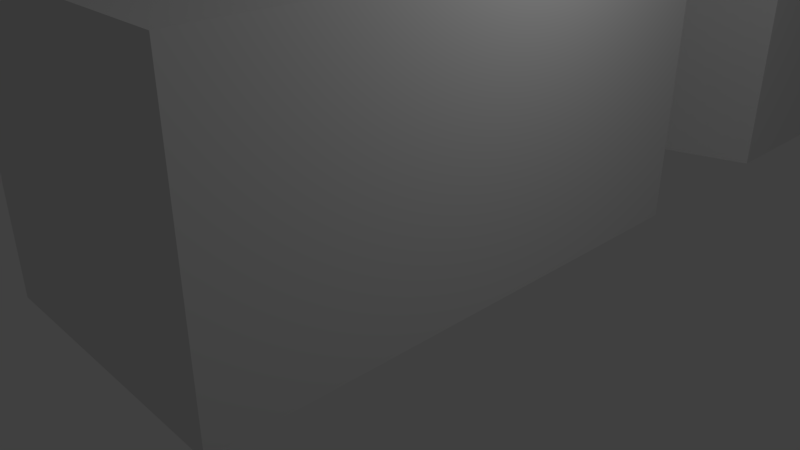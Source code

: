 # Source: south_of_marriot.blend  (saved by Blender 2.78.0; exported with 4.5.12 LTS)
import bpy
from mathutils import Matrix  # noqa: F401  (used for matrix-valued properties, if any)

bpy.ops.wm.read_factory_settings(use_empty=True)
scene = bpy.context.scene
scene.name = 'Scene'

# ---- collections
col_collection_1 = bpy.data.collections.new('Collection 1'); scene.collection.children.link(col_collection_1)

# ---- materials (node trees are filled in below, after node groups)
mat_material = bpy.data.materials.new('Material')
mat_material.alpha_threshold = 0.0
mat_material.use_transparent_shadow = False
mat_material.roughness = 0.5
mat_material.line_color = (0.0, 0.0, 0.0, 1.0)

# ---- material node trees

# ---- world
world_world = bpy.data.worlds.new('World'); scene.world = world_world
world_world.color = (0.05088, 0.05088, 0.05088)
world_world.use_sun_shadow = False
world_world.sun_shadow_jitter_overblur = 0.0
world_world.cycles.sampling_method = 'MANUAL'

# ---- cameras
cam_camera = bpy.data.cameras.new('Camera')
cam_camera.clip_end = 100.0
cam_camera.lens = 35.0
cam_camera.sensor_width = 32.0
cam_camera.sensor_height = 18.0
cam_camera.ortho_scale = 7.314
cam_camera.dof.focus_distance = 0.0
cam_camera.dof.aperture_fstop = 128.0

# ---- lights
light_lamp = bpy.data.lights.new('Lamp', 'POINT')
light_lamp.transmission_factor = 0.0
light_lamp.cutoff_distance = 30.0
light_lamp.energy = 100.0
light_lamp.shadow_buffer_clip_start = 1.001
light_lamp.shadow_soft_size = 0.1
light_lamp.shadow_maximum_resolution = 0.006
light_lamp.use_absolute_resolution = True

# ---- meshes
me_cube_005 = bpy.data.meshes.new('Cube.005')
me_cube_005.from_pydata([(-1.0, -1.0, -1.0), (-1.0, -1.0, 3.561), (-1.0, 1.0, -1.0), (-1.0, 1.0, 3.561), (1.0, -1.0, -1.0), (1.0, -1.0, 3.561), (1.0, 1.0, -1.0), (1.0, 1.0, 3.561), (0.0, 1.0, -1.0), (0.0, 1.0, 3.561), (0.0, -1.0, -1.0), (0.0, -1.0, 3.561), (-1.0, 3.593, 3.561), (-1.0, 3.593, -1.0), (0.0, 3.593, -1.0), (0.0, 3.593, 3.561)], [], [(0, 1, 3, 2), (8, 9, 7, 6), (6, 7, 5, 4), (10, 11, 1, 0), (8, 6, 4, 10), (9, 3, 1, 11), (7, 9, 11, 5), (2, 8, 10, 0), (4, 5, 11, 10), (8, 2, 13, 14), (13, 12, 15, 14), (3, 9, 15, 12), (2, 3, 12, 13), (9, 8, 14, 15)])
me_cube_005.use_remesh_preserve_volume = False
me_cube_005.use_remesh_preserve_attributes = False
me_cube_005.use_mirror_vertex_groups = False
me_cube_005.update()
me_cube_003 = bpy.data.meshes.new('Cube.003')
me_cube_003.from_pydata([(0.9057, 0.409, 2.649), (0.9057, 0.409, 3.396), (0.9057, 1.0, 2.649), (0.9057, 1.0, 3.396), (1.813, 0.409, 2.649), (1.813, 0.409, 3.396), (1.813, 1.0, 2.649), (1.813, 1.0, 3.396), (-0.409, -6.294, 2.649), (-0.409, -6.294, 3.396), (-1.0, -6.294, 3.396), (-0.409, -5.387, 2.649), (-0.409, -5.387, 3.396), (-1.0, -5.387, 2.649), (-1.0, -5.387, 3.396), (-1.0, -6.294, -1.618), (-1.0, -6.294, 2.649), (-1.0, 1.0, -1.618), (-1.0, 1.0, 2.649), (1.813, -6.294, -1.618), (1.813, -6.294, 2.649), (1.813, 1.0, -1.618), (1.554, 1.0, -1.618), (-0.7414, 1.0, -1.618), (-0.7414, 1.0, 2.649), (1.554, 1.0, 2.649), (-0.7414, -6.294, -1.618), (1.554, -6.294, -1.618), (1.554, -6.294, 2.649), (-0.7414, -6.294, 2.649), (-1.0, 0.7414, -1.618), (-1.0, -6.036, -1.618), (-1.0, -6.036, 2.649), (-1.0, 0.7414, 2.649), (1.813, -6.036, -1.618), (1.813, 0.7414, -1.618), (1.813, 0.7414, 2.649), (1.813, -6.036, 2.649), (1.554, 0.7414, 2.649), (1.554, -6.036, 2.649), (-0.7414, 0.7414, 2.649), (-0.7414, -6.036, 2.649), (-0.7414, 0.7414, -1.618), (-0.7414, -6.036, -1.618), (1.554, 0.7414, -1.618), (1.554, -6.036, -1.618), (-1.0, 0.7414, 2.802), (-1.0, 1.0, 2.802), (1.554, 1.0, 2.802), (1.813, 1.0, 2.802), (1.813, -6.036, 2.802), (1.813, -6.294, 2.802), (-0.7414, -6.294, 2.802), (-1.0, -6.294, 2.802), (-0.7414, 1.0, 2.802), (1.554, -6.294, 2.802), (1.554, -6.036, 2.802), (-0.7414, -6.036, 2.802), (-1.0, -6.036, 2.802), (1.813, 0.7414, 2.802), (1.554, 0.7414, 2.802), (-0.7414, 0.7414, 2.802), (0.4065, 1.0, -1.618), (0.4065, 1.0, 2.649), (0.4065, -6.294, -1.618), (0.4065, -6.294, 2.649), (0.4065, 0.7414, -1.618), (0.4065, -6.036, -1.618), (0.4065, 0.7414, 2.649), (0.4065, -6.036, 2.649), (0.4065, 1.0, 2.802), (0.4065, -6.294, 2.802), (0.4065, 0.7414, 2.802), (0.4065, -6.036, 2.802), (-1.0, -0.9529, -1.618), (-1.0, -2.647, -1.618), (-1.0, -4.341, -1.618), (-1.0, -4.341, 2.649), (-1.0, -2.647, 2.649), (-1.0, -0.9529, 2.649), (1.813, -4.341, -1.618), (1.813, -2.647, -1.618), (1.813, -0.9529, -1.618), (1.813, -0.9529, 2.649), (1.813, -2.647, 2.649), (1.813, -4.341, 2.649), (1.554, -0.9529, 2.649), (1.554, -2.647, 2.649), (1.554, -4.341, 2.649), (-0.7414, -0.9529, 2.649), (-0.7414, -2.647, 2.649), (-0.7414, -0.9529, -1.618), (-0.7414, -2.647, -1.618), (-0.7414, -4.341, -1.618), (1.554, -0.9529, -1.618), (1.554, -2.647, -1.618), (1.554, -4.341, -1.618), (-1.0, -4.341, 2.802), (-1.0, -2.647, 2.802), (-1.0, -0.9529, 2.802), (1.813, -0.9529, 2.802), (1.813, -2.647, 2.802), (1.813, -4.341, 2.802), (1.554, -0.9529, 2.802), (1.554, -2.647, 2.802), (1.554, -4.341, 2.802), (-0.7414, -0.9529, 2.802), (-0.7414, -4.341, 2.802), (0.4065, -0.9529, 2.649), (0.4065, -2.647, 2.649), (0.4065, -4.341, 2.649), (0.4065, -0.9529, -1.618), (0.4065, -2.647, -1.618), (0.4065, -4.341, -1.618), (-0.7414, -4.341, 2.649), (-0.7414, -1.218, 2.039), (0.4065, -1.218, 2.039), (-1.0, -2.388, -1.618), (-1.0, -2.388, 2.649), (1.813, -2.388, -1.618), (1.813, -2.388, 2.649), (1.554, -2.388, 2.649), (-0.7414, -2.388, 2.649), (-0.7414, -2.388, -1.618), (1.554, -2.388, -1.618), (-1.0, -2.388, 2.802), (1.813, -2.388, 2.802), (1.554, -2.388, 2.802), (0.4065, -2.388, 2.649), (0.4065, -2.388, -1.618), (-0.7414, -2.388, 2.802), (-0.7414, -2.647, 2.802), (0.4065, -2.388, 2.802), (0.4065, -2.647, 2.802)], [], [(0, 1, 3, 2), (2, 3, 7, 6), (6, 7, 5, 4), (4, 5, 1, 0), (2, 6, 4, 0), (7, 3, 1, 5), (8, 9, 10, 16), (16, 10, 14, 13), (13, 14, 12, 11), (11, 12, 9, 8), (16, 13, 11, 8), (14, 10, 9, 12), (30, 33, 18, 17), (22, 25, 6, 21), (34, 37, 20, 19), (26, 29, 16, 15), (45, 34, 19, 27), (28, 20, 51, 55), (18, 33, 46, 47), (89, 40, 61, 106), (31, 43, 26, 15), (67, 45, 27, 64), (19, 20, 28, 27), (64, 65, 29, 26), (17, 18, 24, 23), (62, 63, 25, 22), (62, 22, 44, 66), (113, 96, 45, 67), (17, 23, 42, 30), (76, 93, 43, 31), (77, 32, 58, 97), (108, 68, 40, 89), (20, 37, 50, 51), (32, 16, 53, 58), (63, 24, 54, 70), (88, 39, 56, 105), (22, 21, 35, 44), (96, 80, 34, 45), (21, 6, 36, 35), (80, 85, 37, 34), (15, 16, 32, 31), (74, 79, 33, 30), (57, 58, 53, 52), (50, 56, 55, 51), (73, 57, 52, 71), (70, 54, 61, 72), (49, 48, 60, 59), (102, 105, 56, 50), (54, 47, 46, 61), (107, 97, 58, 57), (68, 38, 60, 72), (16, 29, 52, 53), (65, 28, 55, 71), (36, 6, 49, 59), (69, 41, 57, 73), (6, 25, 48, 49), (83, 36, 59, 100), (24, 18, 47, 54), (39, 69, 73, 56), (29, 65, 71, 52), (40, 68, 72, 61), (48, 70, 72, 60), (56, 73, 71, 55), (25, 63, 70, 48), (86, 38, 68, 108), (93, 113, 67, 43), (23, 62, 66, 42), (23, 24, 63, 62), (27, 28, 65, 64), (43, 67, 64, 26), (42, 66, 111, 91), (123, 129, 112, 92), (92, 112, 113, 93), (39, 88, 110, 69), (88, 87, 109, 110), (121, 86, 108, 128), (37, 85, 102, 50), (85, 84, 101, 102), (120, 83, 100, 126), (61, 46, 99, 106), (130, 125, 98, 131), (131, 98, 97, 107), (59, 60, 103, 100), (126, 127, 104, 101), (101, 104, 105, 102), (31, 32, 77, 76), (76, 77, 78, 75), (117, 118, 79, 74), (35, 36, 83, 82), (119, 120, 84, 81), (81, 84, 85, 80), (44, 35, 82, 94), (124, 119, 81, 95), (95, 81, 80, 96), (38, 86, 103, 60), (121, 87, 104, 127), (87, 88, 105, 104), (69, 110, 114, 41), (128, 108, 89, 122), (33, 79, 99, 46), (118, 78, 98, 125), (78, 77, 97, 98), (30, 42, 91, 74), (117, 123, 92, 75), (75, 92, 93, 76), (66, 44, 94, 111), (129, 124, 95, 112), (112, 95, 96, 113), (41, 114, 107, 57), (114, 90, 131, 107), (122, 89, 106, 130), (114, 110, 116, 115), (111, 94, 124, 129), (74, 91, 123, 117), (79, 118, 125, 99), (109, 128, 132, 133), (86, 121, 127, 103), (94, 82, 119, 124), (82, 83, 120, 119), (75, 78, 118, 117), (100, 103, 127, 126), (106, 99, 125, 130), (84, 120, 126, 101), (87, 121, 128, 109), (91, 111, 129, 123), (133, 132, 130, 131), (90, 109, 133, 131), (128, 122, 130, 132)])
me_cube_003.use_remesh_preserve_volume = False
me_cube_003.use_remesh_preserve_attributes = False
me_cube_003.use_mirror_vertex_groups = False
me_cube_003.update()
me_cube_001 = bpy.data.meshes.new('Cube.001')
me_cube_001.from_pydata([(-3.383, 0.1699, -1.0), (-3.383, 0.1699, 0.7597), (-3.383, 1.0, -1.0), (-3.383, 1.0, 0.7597), (-0.5357, 0.1699, -1.0), (-0.5357, 0.1699, 0.7597), (-0.5357, -1.0, -1.0), (-0.5357, -1.0, 0.7597), (-0.5357, 1.0, -1.0), (-0.5357, 1.0, 0.7597), (1.0, -0.6474, -1.0), (1.0, -0.6474, 0.7597), (1.0, 1.0, -1.0), (1.0, 1.0, 0.7597)], [], [(0, 1, 3, 2), (2, 3, 9, 8), (8, 9, 5, 4), (4, 5, 1, 0), (2, 8, 4, 0), (9, 3, 1, 5), (6, 7, 9, 8), (8, 9, 13, 12), (12, 13, 11, 10), (10, 11, 7, 6), (8, 12, 10, 6), (13, 9, 7, 11)])
me_cube_001.use_remesh_preserve_volume = False
me_cube_001.use_remesh_preserve_attributes = False
me_cube_001.use_mirror_vertex_groups = False
me_cube_001.update()
me_cube = bpy.data.meshes.new('Cube')
me_cube.from_pydata([(1.0, 1.0, -1.0), (1.0, -1.0, -1.0), (-1.0, -1.0, -1.0), (-1.0, 1.0, -1.0), (1.0, 1.0, 1.0), (1.0, -1.0, 1.0), (-1.0, -1.0, 1.0), (-1.0, 1.0, 1.0), (1.0, -0.1181, -1.0), (-1.0, -0.1181, -1.0), (1.0, -0.1181, 1.0), (-1.0, -0.1181, 1.0), (-1.521, -0.1181, -1.0), (-1.521, 1.0, -1.0), (-1.521, 1.0, 1.0), (-1.521, -0.1181, 1.0)], [], [(8, 1, 2, 9), (10, 11, 6, 5), (8, 10, 5, 1), (1, 5, 6, 2), (11, 7, 14, 15), (4, 0, 3, 7), (2, 6, 11, 9), (0, 4, 10, 8), (4, 7, 11, 10), (0, 8, 9, 3), (12, 15, 14, 13), (7, 3, 13, 14), (3, 9, 12, 13), (9, 11, 15, 12)])
me_cube.materials.append(mat_material)
me_cube.use_remesh_preserve_volume = False
me_cube.use_remesh_preserve_attributes = False
me_cube.use_mirror_vertex_groups = False
me_cube.update()

# ---- objects
ob_cube_004 = bpy.data.objects.new('Cube.004', me_cube_005)
ob_cube_003 = bpy.data.objects.new('Cube.003', me_cube_003)
ob_cube_001 = bpy.data.objects.new('Cube.001', me_cube_001)
ob_cube = bpy.data.objects.new('Cube', me_cube)
ob_lamp = bpy.data.objects.new('Lamp', light_lamp)
ob_camera = bpy.data.objects.new('Camera', cam_camera)

# ---- transforms, parenting, visibility, modifiers, constraints
ob_cube_004.location = (-2.918, -1.021, 1.018)
ob_cube_004.scale = (1.0, 0.5906, 1.0)
ob_cube_004.lineart.crease_threshold = 0.0
ob_cube_003.location = (-11.83, 8.522, 3.146)
ob_cube_003.scale = (1.933, 1.933, 1.933)
ob_cube_003.lineart.crease_threshold = 0.0
ob_cube_001.location = (-1.688, 9.601, 3.588)
ob_cube_001.scale = (3.57, 5.024, 3.57)
ob_cube_001.lineart.crease_threshold = 0.0
ob_cube.location = (0.0, 0.0, 1.936)
ob_cube.scale = (1.918, 3.646, 1.918)
ob_cube.lock_rotations_4d = False
ob_cube.empty_display_type = 'ARROWS'
ob_cube.lineart.crease_threshold = 0.0
ob_lamp.location = (4.076, 1.005, 5.904)
ob_lamp.rotation_euler = (0.6503, 0.05522, 1.866)
ob_lamp.lock_rotations_4d = False
ob_lamp.empty_display_type = 'ARROWS'
ob_lamp.color = (0.0, 0.0, 0.0, 0.0)
ob_lamp.lineart.crease_threshold = 0.0
ob_camera.location = (7.481, -6.508, 5.344)
ob_camera.rotation_euler = (1.109, 0.0, 0.8149)
ob_camera.lock_rotations_4d = False
ob_camera.empty_display_type = 'ARROWS'
ob_camera.color = (0.0, 0.0, 0.0, 0.0)
ob_camera.display_type = 'WIRE'
ob_camera.lineart.crease_threshold = 0.0

# ---- collection membership
col_collection_1.objects.link(ob_cube_004)
col_collection_1.objects.link(ob_cube_003)
col_collection_1.objects.link(ob_cube_001)
col_collection_1.objects.link(ob_cube)
col_collection_1.objects.link(ob_lamp)
col_collection_1.objects.link(ob_camera)

# ---- scene / render settings (as saved in the file)
scene.camera = ob_camera
scene.frame_start = 1; scene.frame_end = 250; scene.frame_set(1)
scene.render.engine = 'BLENDER_EEVEE_NEXT'
scene.render.resolution_percentage = 50
scene.render.dither_intensity = 0.0
scene.cycles.use_denoising = False
scene.cycles.samples = 128
scene.cycles.sampling_pattern = 'TABULATED_SOBOL'
scene.cycles.light_sampling_threshold = 0.0
scene.cycles.use_adaptive_sampling = False
scene.cycles.use_light_tree = False
scene.cycles.blur_glossy = 0.0
scene.cycles.sample_clamp_indirect = 0.0
scene.view_settings.view_transform = 'Standard'
bpy.context.view_layer.update()
